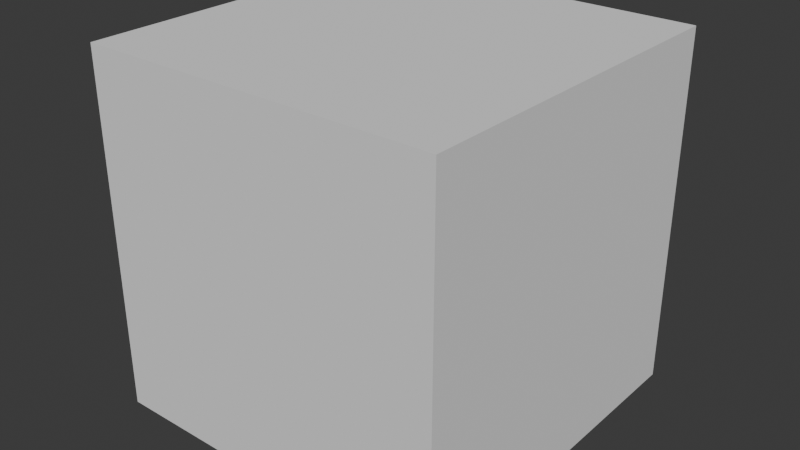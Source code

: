 # Source: door_blockout.blend  (saved by Blender 4.2.66; exported with 4.5.12 LTS)
import bpy
from mathutils import Matrix  # noqa: F401  (used for matrix-valued properties, if any)

bpy.ops.wm.read_factory_settings(use_empty=True)
scene = bpy.context.scene
scene.name = 'Scene'

# ---- collections
col_collection = bpy.data.collections.new('Collection'); scene.collection.children.link(col_collection)

# ---- world
world_world = bpy.data.worlds.new('World'); scene.world = world_world
world_world.use_nodes = True; world_world.node_tree.nodes.clear()
_N = world_world.node_tree.nodes; _L = world_world.node_tree.links
n0 = _N.new('ShaderNodeOutputWorld'); n0.name = 'World Output'; n0.location = (300, 300)
n1 = _N.new('ShaderNodeBackground'); n1.name = 'Background'; n1.location = (10, 300)
n1.inputs[0].default_value = (0.05088, 0.05088, 0.05088, 1.0)
_L.new(n1.outputs[0], n0.inputs[0])
n0.is_active_output = True
world_world.color = (0.05088, 0.05088, 0.05088)
world_world.sun_shadow_jitter_overblur = 0.0

# ---- meshes
me_cube_001 = bpy.data.meshes.new('Cube.001')
me_cube_001.from_pydata([(-1.0, -1.0, -1.0), (-1.0, -1.0, 1.0), (-1.0, 1.0, -1.0), (-1.0, 1.0, 1.0), (1.0, -1.0, -1.0), (1.0, -1.0, 1.0), (1.0, 1.0, -1.0), (1.0, 1.0, 1.0)], [], [(0, 1, 3, 2), (2, 3, 7, 6), (6, 7, 5, 4), (4, 5, 1, 0), (2, 6, 4, 0), (7, 3, 1, 5)])
_uv = me_cube_001.uv_layers.new(name='UVMap')
_uv.uv.foreach_set('vector', [0.375, 0.0, 0.625, 0.0, 0.625, 0.25, 0.375, 0.25, 0.375, 0.25, 0.625, 0.25, 0.625, 0.5, 0.375, 0.5, 0.375, 0.5, 0.625, 0.5, 0.625, 0.75, 0.375, 0.75, 0.375, 0.75, 0.625, 0.75, 0.625, 1.0, 0.375, 1.0, 0.125, 0.5, 0.375, 0.5, 0.375, 0.75, 0.125, 0.75, 0.625, 0.5, 0.875, 0.5, 0.875, 0.75, 0.625, 0.75])
me_cube_001.update()

# ---- objects
ob_cube = bpy.data.objects.new('Cube', me_cube_001)

# ---- transforms, parenting, visibility, modifiers, constraints
ob_cube.location = (0.0, 0.0, 0.0)

# ---- collection membership
col_collection.objects.link(ob_cube)

# ---- scene / render settings (as saved in the file)
scene.frame_start = 1; scene.frame_end = 250; scene.frame_set(0)
scene.render.engine = 'BLENDER_EEVEE_NEXT'
bpy.context.view_layer.update()

# ---- added for rendering (the .blend has no active camera and no usable light): camera, sun
cam_auto = bpy.data.cameras.new('AutoCamera')
cam_auto.lens = 50.0
cam_auto.sensor_width = 36.0
cam_auto.clip_end = 1000.0
ob_auto_camera = bpy.data.objects.new('AutoCamera', cam_auto)
scene.collection.objects.link(ob_auto_camera)
ob_auto_camera.location = (3.20507, -3.84609, 2.56406)
ob_auto_camera.rotation_euler = (1.09748, -7.21219e-08, 0.694738)
scene.camera = ob_auto_camera
light_auto_sun = bpy.data.lights.new('AutoSun', 'SUN')
light_auto_sun.energy = 3.0
light_auto_sun.angle = 0.0523599
ob_auto_sun = bpy.data.objects.new('AutoSun', light_auto_sun)
scene.collection.objects.link(ob_auto_sun)
ob_auto_sun.rotation_euler = (0.872665, 0.174533, 0.523599)
bpy.context.view_layer.update()
